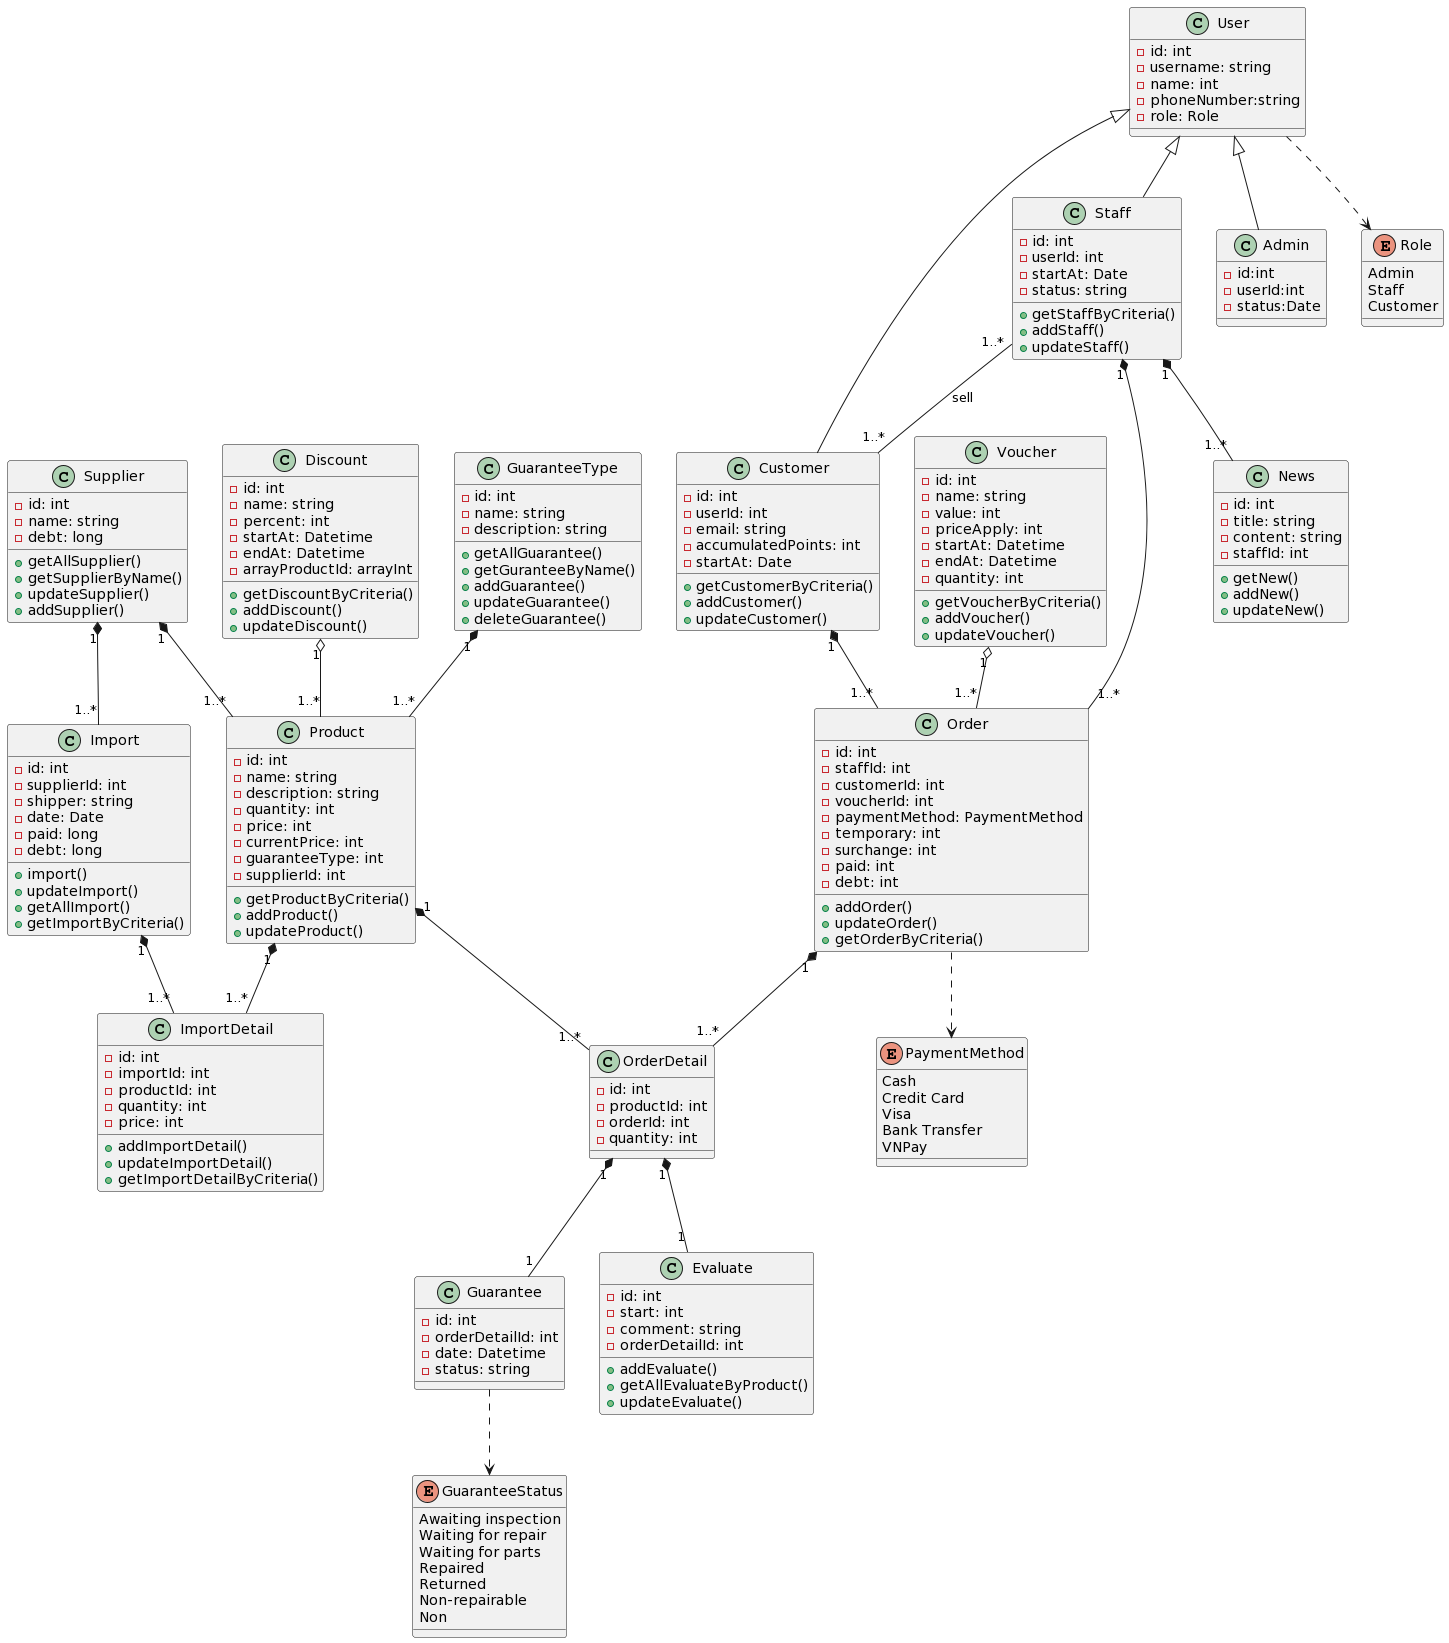

The diagram above was rendered by PlantUML. Its source (embedded in the PNG):
@startuml
class Product{
-id: int
-name: string
-description: string
-quantity: int
-price: int
-currentPrice: int
-guaranteeType: int
-supplierId: int
+getProductByCriteria()
+addProduct()
+updateProduct()
}
GuaranteeType "1" *-- "1..*" Product
Supplier "1" *-- "1..*" Product

class Supplier{
-id: int
-name: string
-debt: long
+getAllSupplier()
+getSupplierByName()
+updateSupplier()
+addSupplier()
}

class Import{
-id: int
-supplierId: int
-shipper: string
-date: Date
-paid: long
-debt: long
+import()
+updateImport()
+getAllImport()
+getImportByCriteria()
}
Supplier "1" *-- "1..*" Import

class ImportDetail{
-id: int
-importId: int
-productId: int
-quantity: int
-price: int
+addImportDetail()
+updateImportDetail()
+getImportDetailByCriteria()
}
Import "1" *-- "1..*" ImportDetail
Product "1" *-- "1..*" ImportDetail

class User{
-id: int
-username: string
-name: int
-phoneNumber:string
-role: Role
}

class Staff{
-id: int
-userId: int
-startAt: Date
-status: string
+getStaffByCriteria()
+addStaff()
+updateStaff()
}

class Customer{
-id: int
-userId: int
-email: string
-accumulatedPoints: int
-startAt: Date
+getCustomerByCriteria()
+addCustomer()
+updateCustomer()
}

class Admin{
-id:int
-userId:int
-status:Date
}

enum Role{
Admin
Staff
Customer
}
User <|-- Staff
User <|-- Customer
User <|-- Admin
User ..> Role
Staff "1..*" -- "1..*" Customer : sell


class OrderDetail{
-id: int
-productId: int
-orderId: int
-quantity: int
}

class Order{
-id: int
-staffId: int
-customerId: int
-voucherId: int
-paymentMethod: PaymentMethod
-temporary: int
-surchange: int
-paid: int
-debt: int
+addOrder()
+updateOrder()
+getOrderByCriteria()
}
Product "1" *-- "1..*" OrderDetail
Staff "1" *-- "1..*" Order
Customer"1" *-- "1..*" Order
Order ..> PaymentMethod
Order "1" *-- "1..*" OrderDetail

enum PaymentMethod{
Cash
Credit Card
Visa
Bank Transfer 
VNPay
}


class GuaranteeType{
-id: int
-name: string
-description: string
+getAllGuarantee()
+getGuranteeByName()
+addGuarantee()
+updateGuarantee()
+deleteGuarantee()
}

class Guarantee{
-id: int
-orderDetailId: int
-date: Datetime
-status: string
}
Guarantee ..> GuaranteeStatus
OrderDetail "1" *-- "1" Guarantee

enum GuaranteeStatus{
Awaiting inspection
Waiting for repair
Waiting for parts
Repaired
Returned
Non-repairable
Non
}

class Evaluate{
-id: int
-start: int
-comment: string
-orderDetailId: int
+addEvaluate()
+getAllEvaluateByProduct()
+updateEvaluate()
}
OrderDetail "1" *-- "1" Evaluate

class Discount{
-id: int
-name: string
-percent: int
-startAt: Datetime
-endAt: Datetime
-arrayProductId: arrayInt
+getDiscountByCriteria()
+addDiscount()
+updateDiscount()
}
Discount "1" o--  "1..*" Product

class Voucher{
-id: int
-name: string
-value: int
-priceApply: int
-startAt: Datetime
-endAt: Datetime
-quantity: int
+getVoucherByCriteria()
+addVoucher()
+updateVoucher()
}
Voucher "1" o-- "1..*" Order

class News{
-id: int
-title: string
-content: string
-staffId: int
+getNew()
+addNew()
+updateNew()
}
Staff "1" *-- "1..*" News
@enduml